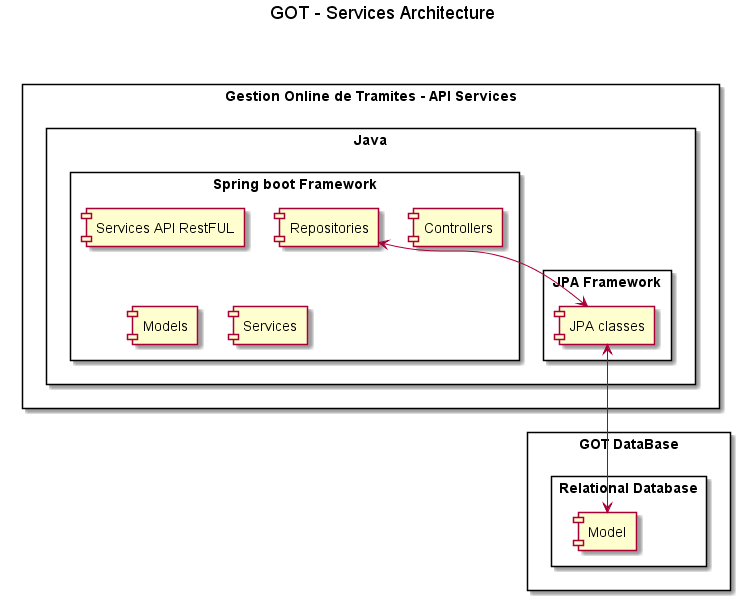

The diagram above was rendered by PlantUML. Its source (embedded in the PNG):
@startuml architecture_services

title GOT - Services Architecture

rectangle "Gestion Online de Tramites - API Services" {
  rectangle "Java" as java {
    rectangle "Spring boot Framework" as spring {
        [Services API RestFUL ] as rest_service
        [Controllers] as controllers_service
        [Models] as models_service
        [Services] as service_service
        [Repositories] as dao_service
    }
    rectangle "JPA Framework" as hibernate {
      [JPA classes] as hibernate_class
    }    
  }
}

rectangle "GOT DataBase" {
  rectangle "Relational Database" as oracle {
    [Model] as model_db
  }
}

[dao_service] <--> [hibernate_class]
[hibernate_class] <--> [model_db]

@enduml